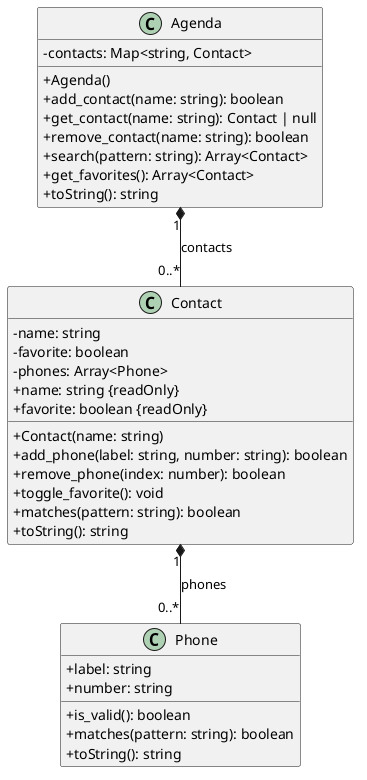

The diagram above was rendered by PlantUML. Its source (embedded in the PNG):
@startuml
skinparam classAttributeIconSize 0

class Phone {
  + label: string
  + number: string
  + is_valid(): boolean
  + matches(pattern: string): boolean
  + toString(): string
}

class Contact {
  - name: string
  - favorite: boolean
  - phones: Array<Phone>
  + name: string {readOnly}
  + favorite: boolean {readOnly}
  + Contact(name: string)
  + add_phone(label: string, number: string): boolean
  + remove_phone(index: number): boolean
  + toggle_favorite(): void
  + matches(pattern: string): boolean
  + toString(): string
}

class Agenda {
  - contacts: Map<string, Contact>
  + Agenda()
  + add_contact(name: string): boolean
  + get_contact(name: string): Contact | null
  + remove_contact(name: string): boolean
  + search(pattern: string): Array<Contact>
  + get_favorites(): Array<Contact>
  + toString(): string
}

Agenda "1" *-- "0..*" Contact : contacts
Contact "1" *-- "0..*" Phone : phones
@enduml